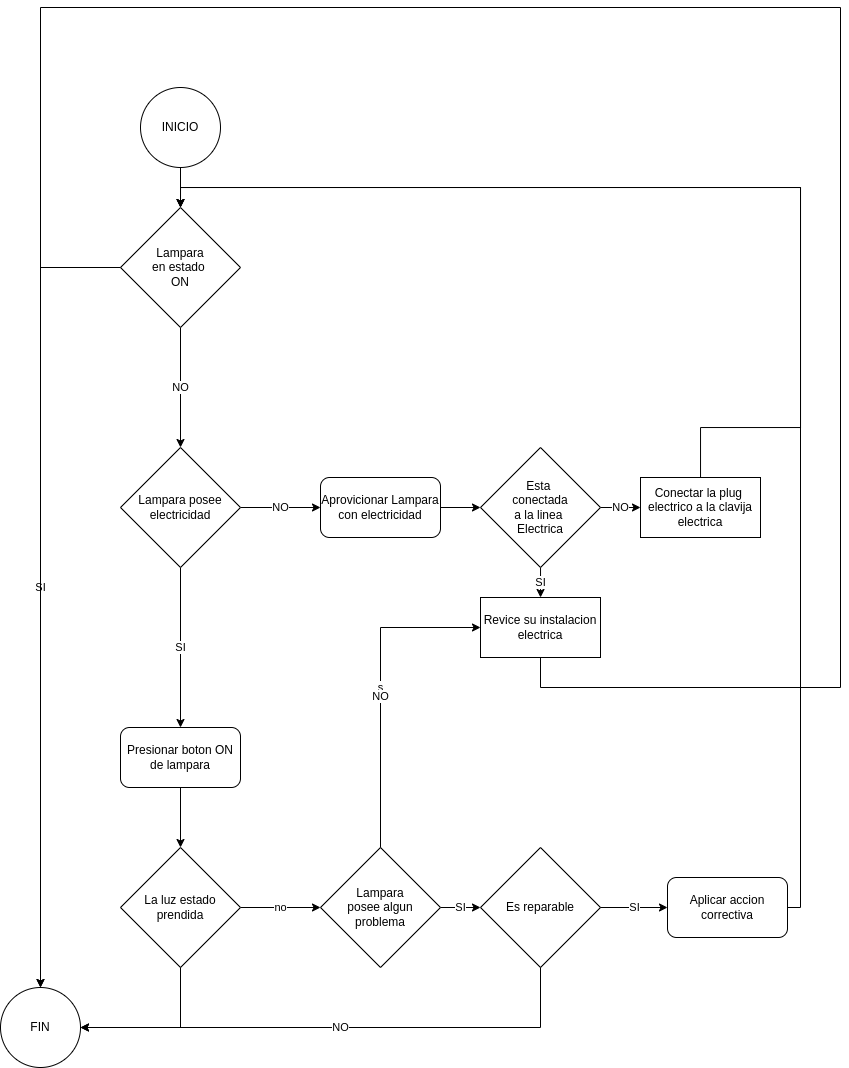

The diagram above was exported from draw.io. Its source (the exported page's mxGraphModel, read from the mxfile embedded in the PNG):
<mxGraphModel dx="539" dy="1755" grid="1" gridSize="10" guides="1" tooltips="1" connect="1" arrows="1" fold="1" page="1" pageScale="1" pageWidth="827" pageHeight="1169" math="0" shadow="0">
  <root>
    <mxCell id="WIyWlLk6GJQsqaUBKTNV-0" />
    <mxCell id="WIyWlLk6GJQsqaUBKTNV-1" parent="WIyWlLk6GJQsqaUBKTNV-0" />
    <mxCell id="vLmPmbncxSo2UkRm_rmU-3" value="" style="edgeStyle=orthogonalEdgeStyle;rounded=0;orthogonalLoop=1;jettySize=auto;html=1;" parent="WIyWlLk6GJQsqaUBKTNV-1" source="vLmPmbncxSo2UkRm_rmU-1" target="vLmPmbncxSo2UkRm_rmU-2" edge="1">
      <mxGeometry relative="1" as="geometry" />
    </mxCell>
    <mxCell id="vLmPmbncxSo2UkRm_rmU-1" value="INICIO" style="ellipse;whiteSpace=wrap;html=1;aspect=fixed;" parent="WIyWlLk6GJQsqaUBKTNV-1" vertex="1">
      <mxGeometry x="180" y="-80" width="80" height="80" as="geometry" />
    </mxCell>
    <mxCell id="vLmPmbncxSo2UkRm_rmU-11" value="NO" style="edgeStyle=orthogonalEdgeStyle;rounded=0;orthogonalLoop=1;jettySize=auto;html=1;" parent="WIyWlLk6GJQsqaUBKTNV-1" source="vLmPmbncxSo2UkRm_rmU-2" target="vLmPmbncxSo2UkRm_rmU-10" edge="1">
      <mxGeometry relative="1" as="geometry" />
    </mxCell>
    <mxCell id="vLmPmbncxSo2UkRm_rmU-2" value="Lampara&lt;br&gt;en estado&amp;nbsp;&lt;br&gt;ON" style="rhombus;whiteSpace=wrap;html=1;" parent="WIyWlLk6GJQsqaUBKTNV-1" vertex="1">
      <mxGeometry x="160" y="40" width="120" height="120" as="geometry" />
    </mxCell>
    <mxCell id="vLmPmbncxSo2UkRm_rmU-13" value="SI" style="edgeStyle=orthogonalEdgeStyle;rounded=0;orthogonalLoop=1;jettySize=auto;html=1;" parent="WIyWlLk6GJQsqaUBKTNV-1" source="vLmPmbncxSo2UkRm_rmU-10" target="vLmPmbncxSo2UkRm_rmU-25" edge="1">
      <mxGeometry relative="1" as="geometry">
        <mxPoint x="220" y="620" as="targetPoint" />
      </mxGeometry>
    </mxCell>
    <mxCell id="vLmPmbncxSo2UkRm_rmU-24" value="NO" style="edgeStyle=orthogonalEdgeStyle;rounded=0;orthogonalLoop=1;jettySize=auto;html=1;" parent="WIyWlLk6GJQsqaUBKTNV-1" source="vLmPmbncxSo2UkRm_rmU-10" target="vLmPmbncxSo2UkRm_rmU-23" edge="1">
      <mxGeometry relative="1" as="geometry" />
    </mxCell>
    <mxCell id="vLmPmbncxSo2UkRm_rmU-10" value="Lampara posee&lt;br&gt;electricidad" style="rhombus;whiteSpace=wrap;html=1;" parent="WIyWlLk6GJQsqaUBKTNV-1" vertex="1">
      <mxGeometry x="160" y="280" width="120" height="120" as="geometry" />
    </mxCell>
    <mxCell id="14pnp7bIjapq-QJA4nAK-9" value="SI" style="edgeStyle=orthogonalEdgeStyle;rounded=0;orthogonalLoop=1;jettySize=auto;html=1;" parent="WIyWlLk6GJQsqaUBKTNV-1" source="vLmPmbncxSo2UkRm_rmU-12" target="14pnp7bIjapq-QJA4nAK-8" edge="1">
      <mxGeometry relative="1" as="geometry" />
    </mxCell>
    <mxCell id="vLmPmbncxSo2UkRm_rmU-12" value="Lampara&lt;br&gt;posee algun problema" style="rhombus;whiteSpace=wrap;html=1;" parent="WIyWlLk6GJQsqaUBKTNV-1" vertex="1">
      <mxGeometry x="360" y="680" width="120" height="120" as="geometry" />
    </mxCell>
    <mxCell id="vLmPmbncxSo2UkRm_rmU-40" value="" style="edgeStyle=orthogonalEdgeStyle;rounded=0;orthogonalLoop=1;jettySize=auto;html=1;" parent="WIyWlLk6GJQsqaUBKTNV-1" source="vLmPmbncxSo2UkRm_rmU-23" target="vLmPmbncxSo2UkRm_rmU-39" edge="1">
      <mxGeometry relative="1" as="geometry" />
    </mxCell>
    <mxCell id="vLmPmbncxSo2UkRm_rmU-23" value="Aprovicionar Lampara con electricidad" style="rounded=1;whiteSpace=wrap;html=1;" parent="WIyWlLk6GJQsqaUBKTNV-1" vertex="1">
      <mxGeometry x="360" y="310" width="120" height="60" as="geometry" />
    </mxCell>
    <mxCell id="14pnp7bIjapq-QJA4nAK-4" value="" style="edgeStyle=orthogonalEdgeStyle;rounded=0;orthogonalLoop=1;jettySize=auto;html=1;" parent="WIyWlLk6GJQsqaUBKTNV-1" source="vLmPmbncxSo2UkRm_rmU-25" target="14pnp7bIjapq-QJA4nAK-3" edge="1">
      <mxGeometry relative="1" as="geometry" />
    </mxCell>
    <mxCell id="vLmPmbncxSo2UkRm_rmU-25" value="Presionar boton ON de lampara" style="rounded=1;whiteSpace=wrap;html=1;" parent="WIyWlLk6GJQsqaUBKTNV-1" vertex="1">
      <mxGeometry x="160" y="560" width="120" height="60" as="geometry" />
    </mxCell>
    <mxCell id="vLmPmbncxSo2UkRm_rmU-27" value="FIN" style="ellipse;whiteSpace=wrap;html=1;aspect=fixed;" parent="WIyWlLk6GJQsqaUBKTNV-1" vertex="1">
      <mxGeometry x="40" y="820" width="80" height="80" as="geometry" />
    </mxCell>
    <mxCell id="vLmPmbncxSo2UkRm_rmU-28" value="SI" style="endArrow=classic;html=1;rounded=0;exitX=0;exitY=0.5;exitDx=0;exitDy=0;entryX=0.5;entryY=0;entryDx=0;entryDy=0;" parent="WIyWlLk6GJQsqaUBKTNV-1" source="vLmPmbncxSo2UkRm_rmU-2" target="vLmPmbncxSo2UkRm_rmU-27" edge="1">
      <mxGeometry width="50" height="50" relative="1" as="geometry">
        <mxPoint x="290" y="340" as="sourcePoint" />
        <mxPoint x="340" y="290" as="targetPoint" />
        <Array as="points">
          <mxPoint x="80" y="100" />
        </Array>
      </mxGeometry>
    </mxCell>
    <mxCell id="vLmPmbncxSo2UkRm_rmU-43" value="" style="edgeStyle=orthogonalEdgeStyle;rounded=0;orthogonalLoop=1;jettySize=auto;html=1;entryX=0.5;entryY=0;entryDx=0;entryDy=0;" parent="WIyWlLk6GJQsqaUBKTNV-1" source="vLmPmbncxSo2UkRm_rmU-37" target="vLmPmbncxSo2UkRm_rmU-2" edge="1">
      <mxGeometry relative="1" as="geometry">
        <mxPoint x="840" y="260" as="targetPoint" />
        <Array as="points">
          <mxPoint x="840" y="260" />
          <mxPoint x="840" y="20" />
          <mxPoint x="220" y="20" />
        </Array>
      </mxGeometry>
    </mxCell>
    <mxCell id="vLmPmbncxSo2UkRm_rmU-37" value="Conectar la plug&amp;nbsp;&lt;br&gt;electrico a la clavija electrica" style="rounded=0;whiteSpace=wrap;html=1;" parent="WIyWlLk6GJQsqaUBKTNV-1" vertex="1">
      <mxGeometry x="680" y="310" width="120" height="60" as="geometry" />
    </mxCell>
    <mxCell id="vLmPmbncxSo2UkRm_rmU-41" value="NO" style="edgeStyle=orthogonalEdgeStyle;rounded=0;orthogonalLoop=1;jettySize=auto;html=1;" parent="WIyWlLk6GJQsqaUBKTNV-1" source="vLmPmbncxSo2UkRm_rmU-39" target="vLmPmbncxSo2UkRm_rmU-37" edge="1">
      <mxGeometry relative="1" as="geometry" />
    </mxCell>
    <mxCell id="vLmPmbncxSo2UkRm_rmU-50" value="SI" style="edgeStyle=orthogonalEdgeStyle;rounded=0;orthogonalLoop=1;jettySize=auto;html=1;" parent="WIyWlLk6GJQsqaUBKTNV-1" source="vLmPmbncxSo2UkRm_rmU-39" target="vLmPmbncxSo2UkRm_rmU-49" edge="1">
      <mxGeometry relative="1" as="geometry" />
    </mxCell>
    <mxCell id="vLmPmbncxSo2UkRm_rmU-39" value="Esta &lt;br&gt;conectada&lt;br&gt;a la linea&amp;nbsp;&lt;br&gt;Electrica" style="rhombus;whiteSpace=wrap;html=1;" parent="WIyWlLk6GJQsqaUBKTNV-1" vertex="1">
      <mxGeometry x="520" y="280" width="120" height="120" as="geometry" />
    </mxCell>
    <mxCell id="vLmPmbncxSo2UkRm_rmU-49" value="Revice su instalacion electrica" style="rounded=0;whiteSpace=wrap;html=1;" parent="WIyWlLk6GJQsqaUBKTNV-1" vertex="1">
      <mxGeometry x="520" y="430" width="120" height="60" as="geometry" />
    </mxCell>
    <mxCell id="14pnp7bIjapq-QJA4nAK-2" value="" style="endArrow=classic;html=1;rounded=0;exitX=0.5;exitY=1;exitDx=0;exitDy=0;entryX=0.5;entryY=0;entryDx=0;entryDy=0;" parent="WIyWlLk6GJQsqaUBKTNV-1" source="vLmPmbncxSo2UkRm_rmU-49" target="vLmPmbncxSo2UkRm_rmU-27" edge="1">
      <mxGeometry width="50" height="50" relative="1" as="geometry">
        <mxPoint x="270" y="520" as="sourcePoint" />
        <mxPoint x="320" y="470" as="targetPoint" />
        <Array as="points">
          <mxPoint x="580" y="520" />
          <mxPoint x="880" y="520" />
          <mxPoint x="880" y="-160" />
          <mxPoint x="80" y="-160" />
          <mxPoint x="80" y="510" />
        </Array>
      </mxGeometry>
    </mxCell>
    <mxCell id="14pnp7bIjapq-QJA4nAK-5" value="no" style="edgeStyle=orthogonalEdgeStyle;rounded=0;orthogonalLoop=1;jettySize=auto;html=1;" parent="WIyWlLk6GJQsqaUBKTNV-1" source="14pnp7bIjapq-QJA4nAK-3" target="vLmPmbncxSo2UkRm_rmU-12" edge="1">
      <mxGeometry relative="1" as="geometry" />
    </mxCell>
    <mxCell id="14pnp7bIjapq-QJA4nAK-3" value="La luz estado&lt;br&gt;prendida" style="rhombus;whiteSpace=wrap;html=1;" parent="WIyWlLk6GJQsqaUBKTNV-1" vertex="1">
      <mxGeometry x="160" y="680" width="120" height="120" as="geometry" />
    </mxCell>
    <mxCell id="14pnp7bIjapq-QJA4nAK-6" value="" style="endArrow=classic;html=1;rounded=0;exitX=0.5;exitY=1;exitDx=0;exitDy=0;entryX=1;entryY=0.5;entryDx=0;entryDy=0;" parent="WIyWlLk6GJQsqaUBKTNV-1" source="14pnp7bIjapq-QJA4nAK-3" target="vLmPmbncxSo2UkRm_rmU-27" edge="1">
      <mxGeometry width="50" height="50" relative="1" as="geometry">
        <mxPoint x="270" y="800" as="sourcePoint" />
        <mxPoint x="320" y="750" as="targetPoint" />
        <Array as="points">
          <mxPoint x="220" y="860" />
        </Array>
      </mxGeometry>
    </mxCell>
    <mxCell id="14pnp7bIjapq-QJA4nAK-12" value="SI" style="edgeStyle=orthogonalEdgeStyle;rounded=0;orthogonalLoop=1;jettySize=auto;html=1;" parent="WIyWlLk6GJQsqaUBKTNV-1" source="14pnp7bIjapq-QJA4nAK-8" target="14pnp7bIjapq-QJA4nAK-11" edge="1">
      <mxGeometry relative="1" as="geometry" />
    </mxCell>
    <mxCell id="14pnp7bIjapq-QJA4nAK-8" value="Es reparable" style="rhombus;whiteSpace=wrap;html=1;" parent="WIyWlLk6GJQsqaUBKTNV-1" vertex="1">
      <mxGeometry x="520" y="680" width="120" height="120" as="geometry" />
    </mxCell>
    <mxCell id="14pnp7bIjapq-QJA4nAK-10" value="NO" style="endArrow=classic;html=1;rounded=0;exitX=0.5;exitY=1;exitDx=0;exitDy=0;entryX=1;entryY=0.5;entryDx=0;entryDy=0;" parent="WIyWlLk6GJQsqaUBKTNV-1" source="14pnp7bIjapq-QJA4nAK-8" target="vLmPmbncxSo2UkRm_rmU-27" edge="1">
      <mxGeometry width="50" height="50" relative="1" as="geometry">
        <mxPoint x="270" y="740" as="sourcePoint" />
        <mxPoint x="320" y="690" as="targetPoint" />
        <Array as="points">
          <mxPoint x="580" y="860" />
        </Array>
      </mxGeometry>
    </mxCell>
    <mxCell id="14pnp7bIjapq-QJA4nAK-11" value="Aplicar accion correctiva" style="rounded=1;whiteSpace=wrap;html=1;" parent="WIyWlLk6GJQsqaUBKTNV-1" vertex="1">
      <mxGeometry x="707" y="710" width="120" height="60" as="geometry" />
    </mxCell>
    <mxCell id="14pnp7bIjapq-QJA4nAK-13" value="" style="endArrow=classic;html=1;rounded=0;entryX=0.5;entryY=0;entryDx=0;entryDy=0;exitX=1;exitY=0.5;exitDx=0;exitDy=0;" parent="WIyWlLk6GJQsqaUBKTNV-1" source="14pnp7bIjapq-QJA4nAK-11" target="vLmPmbncxSo2UkRm_rmU-2" edge="1">
      <mxGeometry width="50" height="50" relative="1" as="geometry">
        <mxPoint x="840" y="740" as="sourcePoint" />
        <mxPoint x="-40" y="620" as="targetPoint" />
        <Array as="points">
          <mxPoint x="840" y="740" />
          <mxPoint x="840" y="20" />
          <mxPoint x="220" y="20" />
        </Array>
      </mxGeometry>
    </mxCell>
    <mxCell id="1WMNysS2jyG0t3RwQJh3-0" value="s" style="endArrow=classic;html=1;rounded=0;exitX=0.5;exitY=0;exitDx=0;exitDy=0;entryX=0;entryY=0.5;entryDx=0;entryDy=0;" edge="1" parent="WIyWlLk6GJQsqaUBKTNV-1" source="vLmPmbncxSo2UkRm_rmU-12" target="vLmPmbncxSo2UkRm_rmU-49">
      <mxGeometry width="50" height="50" relative="1" as="geometry">
        <mxPoint x="390" y="670" as="sourcePoint" />
        <mxPoint x="440" y="620" as="targetPoint" />
        <Array as="points">
          <mxPoint x="420" y="460" />
        </Array>
      </mxGeometry>
    </mxCell>
    <mxCell id="1WMNysS2jyG0t3RwQJh3-1" value="NO" style="edgeLabel;html=1;align=center;verticalAlign=middle;resizable=0;points=[];" vertex="1" connectable="0" parent="1WMNysS2jyG0t3RwQJh3-0">
      <mxGeometry x="-0.0571" relative="1" as="geometry">
        <mxPoint as="offset" />
      </mxGeometry>
    </mxCell>
  </root>
</mxGraphModel>